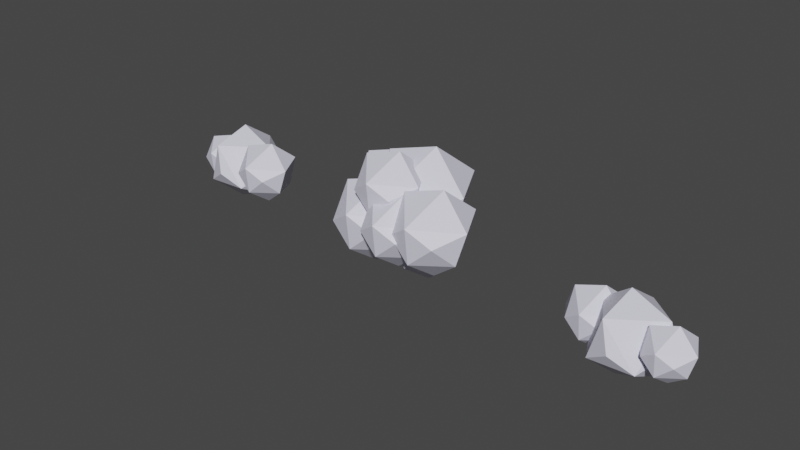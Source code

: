 # Source: cloud_1.blend  (saved by Blender 3.6.13; exported with 4.5.12 LTS)
import bpy
from mathutils import Matrix  # noqa: F401  (used for matrix-valued properties, if any)

bpy.ops.wm.read_factory_settings(use_empty=True)
scene = bpy.context.scene
scene.name = 'Scene'

# ---- collections
col_collection = bpy.data.collections.new('Collection'); scene.collection.children.link(col_collection)

# ---- materials (node trees are filled in below, after node groups)
mat_cloud = bpy.data.materials.new('cloud')
mat_cloud.use_transparent_shadow = False

# ---- material node trees
mat_cloud.use_nodes = True; mat_cloud.node_tree.nodes.clear()
_N = mat_cloud.node_tree.nodes; _L = mat_cloud.node_tree.links
n0 = _N.new('ShaderNodeBsdfPrincipled'); n0.name = 'Principled BSDF'; n0.location = (10, 300)
n0.distribution = 'GGX'
n0.subsurface_method = 'RANDOM_WALK_SKIN'
n0.inputs[0].default_value = (0.7667, 0.7587, 0.9042, 1.0)
n0.inputs[3].default_value = 1.45
n0.inputs[27].default_value = (0.0, 0.0, 0.0, 1.0)
n0.inputs[28].default_value = 1.0
n1 = _N.new('ShaderNodeOutputMaterial'); n1.name = 'Material Output'; n1.location = (300, 300)
_L.new(n0.outputs[0], n1.inputs[0])
n1.is_active_output = True

# ---- world
world_world = bpy.data.worlds.new('World'); scene.world = world_world
world_world.use_nodes = True; world_world.node_tree.nodes.clear()
_N = world_world.node_tree.nodes; _L = world_world.node_tree.links
n0 = _N.new('ShaderNodeOutputWorld'); n0.name = 'World Output'; n0.location = (300, 300)
n1 = _N.new('ShaderNodeBackground'); n1.name = 'Background'; n1.location = (10, 300)
n1.inputs[0].default_value = (0.05088, 0.05088, 0.05088, 1.0)
_L.new(n1.outputs[0], n0.inputs[0])
n0.is_active_output = True
world_world.color = (0.05088, 0.05088, 0.05088)
world_world.use_sun_shadow = False
world_world.sun_shadow_jitter_overblur = 0.0

# ---- meshes
me_icosphere_006 = bpy.data.meshes.new('Icosphere.006')
me_icosphere_006.from_pydata([(0.2647, 0.806, -0.7003), (-0.01569, -0.9849, 0.3894), (-0.5975, 0.8334, 0.323), (0.577, 0.799, 0.3881), (1.048, -0.157, 0.2956), (0.1505, -0.1411, -1.056), (-0.003618, -0.8923, -0.5238), (0.8475, -0.2792, -0.5238), (-0.8624, -0.04104, -0.6685), (0.5878, -0.809, 0.0), (-0.5878, -0.809, 0.0), (-1.044, 7.493e-09, -0.05359), (0.0, 1.0, 0.0), (0.2506, 0.04526, 1.033), (-0.6889, -0.1655, 0.8031), (-1.64, 1.024, -1.044), (-1.921, -0.7692, 0.04673), (-2.504, 1.051, -0.01977), (-1.328, 1.017, 0.04543), (-0.8565, 0.05961, -0.04722), (-1.755, 0.07557, -1.401), (-1.909, -0.6765, -0.8675), (-1.057, -0.06271, -0.8675), (-2.769, 0.1757, -1.012), (-1.317, -0.5932, -0.3432), (-2.494, -0.5932, -0.3432), (-2.951, 0.2168, -0.3968), (-1.905, 1.218, -0.3432), (-1.655, 0.2621, 0.6915), (-2.595, 0.05108, 0.4609), (-0.6788, 1.916, -0.643), (-1.025, -0.2962, 0.7033), (-1.744, 1.95, 0.6213), (-0.2929, 1.908, 0.7017), (0.2888, 0.7267, 0.5874), (-0.8198, 0.7464, -1.083), (-1.01, -0.1818, -0.4249), (0.04127, 0.5757, -0.4249), (-2.071, 0.8699, -0.6037), (-0.2796, -0.07888, 0.2222), (-1.732, -0.07888, 0.2222), (-2.295, 0.9206, 0.156), (-1.006, 2.156, 0.2222), (-0.6962, 0.9765, 1.499), (-1.857, 0.7161, 1.214), (-0.6383, 0.5114, -0.7381), (-0.8819, -1.045, 0.2087), (-1.387, 0.5352, 0.151), (-0.3669, 0.5053, 0.2076), (0.04213, -0.3253, 0.1272), (-0.7375, -0.3114, -1.047), (-0.8714, -0.9642, -0.5848), (-0.1319, -0.4314, -0.5848), (-1.618, -0.2245, -0.7105), (-0.3576, -0.8918, -0.1297), (-1.379, -0.8918, -0.1297), (-1.775, -0.1889, -0.1762), (-0.8683, 0.68, -0.1297), (-0.6505, -0.1496, 0.7683), (-1.467, -0.3327, 0.5681), (-1.153, 0.9014, -0.008712), (-1.397, -0.6546, 0.9381), (-1.902, 0.9253, 0.8804), (-0.8817, 0.8953, 0.937), (-0.4726, 0.06474, 0.8566), (-1.252, 0.07859, -0.318), (-1.386, -0.5741, 0.1446), (-0.6467, -0.04142, 0.1446), (-2.132, 0.1655, 0.01892), (-0.8723, -0.5018, 0.5997), (-1.894, -0.5018, 0.5997), (-2.29, 0.2011, 0.5532), (-1.383, 1.07, 0.5997), (-1.165, 0.2405, 1.498), (-1.982, 0.05734, 1.298), (-0.4806, 1.539, -1.384), (-0.7525, -0.1981, -0.3272), (-1.317, 1.565, -0.3916), (-0.1777, 1.532, -0.3284), (0.2789, 0.6048, -0.4182), (-0.5913, 0.6203, -1.729), (-0.7408, -0.1083, -1.213), (0.08461, 0.4863, -1.213), (-1.574, 0.7172, -1.353), (-0.1673, -0.02751, -0.7048), (-1.307, -0.02751, -0.7048), (-1.75, 0.757, -0.7568), (-0.7373, 1.727, -0.7048), (-0.4942, 0.8009, 0.2974), (-1.405, 0.5965, 0.074), (-1.986, 2.171, -0.7921), (-2.266, 0.3805, 0.2976), (-2.848, 2.199, 0.2312), (-1.673, 2.164, 0.2963), (-1.202, 1.208, 0.2038), (-2.1, 1.224, -1.148), (-2.254, 0.4731, -0.6156), (-1.403, 1.086, -0.6156), (-3.113, 1.324, -0.7603), (-1.662, 0.5563, -0.09181), (-2.838, 0.5563, -0.09181), (-3.294, 1.365, -0.1454), (-2.25, 2.365, -0.09181), (-2.0, 1.411, 0.9417), (-2.939, 1.2, 0.7113)], [], [(5, 8, 0), (0, 8, 2), (7, 4, 9), (6, 1, 10), (0, 2, 12), (0, 3, 4), (1, 4, 13), (3, 2, 13), (4, 3, 13), (13, 2, 14), (14, 1, 13), (12, 2, 3), (11, 14, 2), (10, 1, 14), (9, 4, 1), (3, 0, 12), (2, 8, 11), (11, 10, 14), (11, 8, 10), (8, 6, 10), (1, 6, 9), (6, 7, 9), (7, 0, 4), (5, 6, 8), (7, 5, 0), (5, 7, 6), (20, 23, 15), (15, 23, 17), (22, 19, 24), (21, 16, 25), (15, 17, 27), (15, 18, 19), (16, 19, 28), (18, 17, 28), (19, 18, 28), (28, 17, 29), (29, 16, 28), (27, 17, 18), (26, 29, 17), (25, 16, 29), (24, 19, 16), (18, 15, 27), (17, 23, 26), (26, 25, 29), (26, 23, 25), (23, 21, 25), (16, 21, 24), (21, 22, 24), (22, 15, 19), (20, 21, 23), (22, 20, 15), (20, 22, 21), (35, 38, 30), (30, 38, 32), (37, 34, 39), (36, 31, 40), (30, 32, 42), (30, 33, 34), (31, 34, 43), (33, 32, 43), (34, 33, 43), (43, 32, 44), (44, 31, 43), (42, 32, 33), (41, 44, 32), (40, 31, 44), (39, 34, 31), (33, 30, 42), (32, 38, 41), (41, 40, 44), (41, 38, 40), (38, 36, 40), (31, 36, 39), (36, 37, 39), (37, 30, 34), (35, 36, 38), (37, 35, 30), (35, 37, 36), (50, 53, 45), (45, 53, 47), (52, 49, 54), (51, 46, 55), (45, 47, 57), (45, 48, 49), (46, 49, 58), (48, 47, 58), (49, 48, 58), (58, 47, 59), (59, 46, 58), (57, 47, 48), (56, 59, 47), (55, 46, 59), (54, 49, 46), (48, 45, 57), (47, 53, 56), (56, 55, 59), (56, 53, 55), (53, 51, 55), (46, 51, 54), (51, 52, 54), (52, 45, 49), (50, 51, 53), (52, 50, 45), (50, 52, 51), (65, 68, 60), (60, 68, 62), (67, 64, 69), (66, 61, 70), (60, 62, 72), (60, 63, 64), (61, 64, 73), (63, 62, 73), (64, 63, 73), (73, 62, 74), (74, 61, 73), (72, 62, 63), (71, 74, 62), (70, 61, 74), (69, 64, 61), (63, 60, 72), (62, 68, 71), (71, 70, 74), (71, 68, 70), (68, 66, 70), (61, 66, 69), (66, 67, 69), (67, 60, 64), (65, 66, 68), (67, 65, 60), (65, 67, 66), (80, 83, 75), (75, 83, 77), (82, 79, 84), (81, 76, 85), (75, 77, 87), (75, 78, 79), (76, 79, 88), (78, 77, 88), (79, 78, 88), (88, 77, 89), (89, 76, 88), (87, 77, 78), (86, 89, 77), (85, 76, 89), (84, 79, 76), (78, 75, 87), (77, 83, 86), (86, 85, 89), (86, 83, 85), (83, 81, 85), (76, 81, 84), (81, 82, 84), (82, 75, 79), (80, 81, 83), (82, 80, 75), (80, 82, 81), (95, 98, 90), (90, 98, 92), (97, 94, 99), (96, 91, 100), (90, 92, 102), (90, 93, 94), (91, 94, 103), (93, 92, 103), (94, 93, 103), (103, 92, 104), (104, 91, 103), (102, 92, 93), (101, 104, 92), (100, 91, 104), (99, 94, 91), (93, 90, 102), (92, 98, 101), (101, 100, 104), (101, 98, 100), (98, 96, 100), (91, 96, 99), (96, 97, 99), (97, 90, 94), (95, 96, 98), (97, 95, 90), (95, 97, 96)])
_uv = me_icosphere_006.uv_layers.new(name='UVMap')
_uv.uv.foreach_set('vector', [0.7273, 0.0, 0.8134, 0.1399, 0.5607, 0.1424, 0.5607, 0.1424, 0.8134, 0.1399, 0.6815, 0.282, 0.3188, 0.1575, 0.3421, 0.273, 0.2273, 0.2362, 0.137, 0.1575, 0.1359, 0.2928, 0.04546, 0.2362, 0.5607, 0.1424, 0.6815, 0.282, 0.5909, 0.2362, 0.5433, 0.1424, 0.4996, 0.2926, 0.3421, 0.273, 0.1359, 0.2928, 0.3421, 0.273, 0.2724, 0.4361, 0.4996, 0.2926, 0.6815, 0.282, 0.6133, 0.4325, 0.3421, 0.273, 0.4996, 0.2926, 0.4573, 0.421, 0.6133, 0.4325, 0.6815, 0.282, 0.6818, 0.3937, 0.02232, 0.3536, 0.1359, 0.2928, 0.1016, 0.4539, 0.5909, 0.2362, 0.6815, 0.282, 0.4996, 0.2926, 0.8182, 0.2362, 0.841, 0.3536, 0.6815, 0.282, 0.04546, 0.2362, 0.1359, 0.2928, 0.02232, 0.3536, 0.2273, 0.2362, 0.3421, 0.273, 0.1359, 0.2928, 0.4996, 0.2926, 0.5433, 0.1424, 0.5909, 0.2362, 0.6815, 0.282, 0.8134, 0.1399, 0.8182, 0.2362, 0.8182, 0.2362, 0.9545, 0.2362, 0.841, 0.3536, 0.8182, 0.2362, 0.864, 0.1224, 0.9545, 0.2362, 0.864, 0.1224, 1.0, 0.1575, 0.9545, 0.2362, 0.1359, 0.2928, 0.137, 0.1575, 0.2273, 0.2362, 0.137, 0.1575, 0.3188, 0.1575, 0.2273, 0.2362, 0.3188, 0.1575, 0.5433, 0.1424, 0.3421, 0.273, 0.9321, 0.0399, 1.0, 0.1575, 0.864, 0.1224, 0.3188, 0.1575, 0.3636, 0.07873, 0.5433, 0.1424, 0.1906, 0.05795, 0.3188, 0.1575, 0.137, 0.1575, 0.7273, 0.0, 0.8134, 0.1399, 0.5607, 0.1424, 0.5607, 0.1424, 0.8134, 0.1399, 0.6815, 0.282, 0.3188, 0.1575, 0.3421, 0.273, 0.2273, 0.2362, 0.137, 0.1575, 0.1359, 0.2928, 0.04546, 0.2362, 0.5607, 0.1424, 0.6815, 0.282, 0.5909, 0.2362, 0.5433, 0.1424, 0.4996, 0.2926, 0.3421, 0.273, 0.1359, 0.2928, 0.3421, 0.273, 0.2724, 0.4361, 0.4996, 0.2926, 0.6815, 0.282, 0.6133, 0.4325, 0.3421, 0.273, 0.4996, 0.2926, 0.4573, 0.421, 0.6133, 0.4325, 0.6815, 0.282, 0.6818, 0.3937, 0.02232, 0.3536, 0.1359, 0.2928, 0.1016, 0.4539, 0.5909, 0.2362, 0.6815, 0.282, 0.4996, 0.2926, 0.8182, 0.2362, 0.841, 0.3536, 0.6815, 0.282, 0.04546, 0.2362, 0.1359, 0.2928, 0.02232, 0.3536, 0.2273, 0.2362, 0.3421, 0.273, 0.1359, 0.2928, 0.4996, 0.2926, 0.5433, 0.1424, 0.5909, 0.2362, 0.6815, 0.282, 0.8134, 0.1399, 0.8182, 0.2362, 0.8182, 0.2362, 0.9545, 0.2362, 0.841, 0.3536, 0.8182, 0.2362, 0.864, 0.1224, 0.9545, 0.2362, 0.864, 0.1224, 1.0, 0.1575, 0.9545, 0.2362, 0.1359, 0.2928, 0.137, 0.1575, 0.2273, 0.2362, 0.137, 0.1575, 0.3188, 0.1575, 0.2273, 0.2362, 0.3188, 0.1575, 0.5433, 0.1424, 0.3421, 0.273, 0.9321, 0.0399, 1.0, 0.1575, 0.864, 0.1224, 0.3188, 0.1575, 0.3636, 0.07873, 0.5433, 0.1424, 0.1906, 0.05795, 0.3188, 0.1575, 0.137, 0.1575, 0.7273, 0.0, 0.8134, 0.1399, 0.5607, 0.1424, 0.5607, 0.1424, 0.8134, 0.1399, 0.6815, 0.282, 0.3188, 0.1575, 0.3421, 0.273, 0.2273, 0.2362, 0.137, 0.1575, 0.1359, 0.2928, 0.04546, 0.2362, 0.5607, 0.1424, 0.6815, 0.282, 0.5909, 0.2362, 0.5433, 0.1424, 0.4996, 0.2926, 0.3421, 0.273, 0.1359, 0.2928, 0.3421, 0.273, 0.2724, 0.4361, 0.4996, 0.2926, 0.6815, 0.282, 0.6133, 0.4325, 0.3421, 0.273, 0.4996, 0.2926, 0.4573, 0.421, 0.6133, 0.4325, 0.6815, 0.282, 0.6818, 0.3937, 0.02232, 0.3536, 0.1359, 0.2928, 0.1016, 0.4539, 0.5909, 0.2362, 0.6815, 0.282, 0.4996, 0.2926, 0.8182, 0.2362, 0.841, 0.3536, 0.6815, 0.282, 0.04546, 0.2362, 0.1359, 0.2928, 0.02232, 0.3536, 0.2273, 0.2362, 0.3421, 0.273, 0.1359, 0.2928, 0.4996, 0.2926, 0.5433, 0.1424, 0.5909, 0.2362, 0.6815, 0.282, 0.8134, 0.1399, 0.8182, 0.2362, 0.8182, 0.2362, 0.9545, 0.2362, 0.841, 0.3536, 0.8182, 0.2362, 0.864, 0.1224, 0.9545, 0.2362, 0.864, 0.1224, 1.0, 0.1575, 0.9545, 0.2362, 0.1359, 0.2928, 0.137, 0.1575, 0.2273, 0.2362, 0.137, 0.1575, 0.3188, 0.1575, 0.2273, 0.2362, 0.3188, 0.1575, 0.5433, 0.1424, 0.3421, 0.273, 0.9321, 0.0399, 1.0, 0.1575, 0.864, 0.1224, 0.3188, 0.1575, 0.3636, 0.07873, 0.5433, 0.1424, 0.1906, 0.05795, 0.3188, 0.1575, 0.137, 0.1575, 0.7273, 0.0, 0.8134, 0.1399, 0.5607, 0.1424, 0.5607, 0.1424, 0.8134, 0.1399, 0.6815, 0.282, 0.3188, 0.1575, 0.3421, 0.273, 0.2273, 0.2362, 0.137, 0.1575, 0.1359, 0.2928, 0.04546, 0.2362, 0.5607, 0.1424, 0.6815, 0.282, 0.5909, 0.2362, 0.5433, 0.1424, 0.4996, 0.2926, 0.3421, 0.273, 0.1359, 0.2928, 0.3421, 0.273, 0.2724, 0.4361, 0.4996, 0.2926, 0.6815, 0.282, 0.6133, 0.4325, 0.3421, 0.273, 0.4996, 0.2926, 0.4573, 0.421, 0.6133, 0.4325, 0.6815, 0.282, 0.6818, 0.3937, 0.02232, 0.3536, 0.1359, 0.2928, 0.1016, 0.4539, 0.5909, 0.2362, 0.6815, 0.282, 0.4996, 0.2926, 0.8182, 0.2362, 0.841, 0.3536, 0.6815, 0.282, 0.04546, 0.2362, 0.1359, 0.2928, 0.02232, 0.3536, 0.2273, 0.2362, 0.3421, 0.273, 0.1359, 0.2928, 0.4996, 0.2926, 0.5433, 0.1424, 0.5909, 0.2362, 0.6815, 0.282, 0.8134, 0.1399, 0.8182, 0.2362, 0.8182, 0.2362, 0.9545, 0.2362, 0.841, 0.3536, 0.8182, 0.2362, 0.864, 0.1224, 0.9545, 0.2362, 0.864, 0.1224, 1.0, 0.1575, 0.9545, 0.2362, 0.1359, 0.2928, 0.137, 0.1575, 0.2273, 0.2362, 0.137, 0.1575, 0.3188, 0.1575, 0.2273, 0.2362, 0.3188, 0.1575, 0.5433, 0.1424, 0.3421, 0.273, 0.9321, 0.0399, 1.0, 0.1575, 0.864, 0.1224, 0.3188, 0.1575, 0.3636, 0.07873, 0.5433, 0.1424, 0.1906, 0.05795, 0.3188, 0.1575, 0.137, 0.1575, 0.7273, 0.0, 0.8134, 0.1399, 0.5607, 0.1424, 0.5607, 0.1424, 0.8134, 0.1399, 0.6815, 0.282, 0.3188, 0.1575, 0.3421, 0.273, 0.2273, 0.2362, 0.137, 0.1575, 0.1359, 0.2928, 0.04546, 0.2362, 0.5607, 0.1424, 0.6815, 0.282, 0.5909, 0.2362, 0.5433, 0.1424, 0.4996, 0.2926, 0.3421, 0.273, 0.1359, 0.2928, 0.3421, 0.273, 0.2724, 0.4361, 0.4996, 0.2926, 0.6815, 0.282, 0.6133, 0.4325, 0.3421, 0.273, 0.4996, 0.2926, 0.4573, 0.421, 0.6133, 0.4325, 0.6815, 0.282, 0.6818, 0.3937, 0.02232, 0.3536, 0.1359, 0.2928, 0.1016, 0.4539, 0.5909, 0.2362, 0.6815, 0.282, 0.4996, 0.2926, 0.8182, 0.2362, 0.841, 0.3536, 0.6815, 0.282, 0.04546, 0.2362, 0.1359, 0.2928, 0.02232, 0.3536, 0.2273, 0.2362, 0.3421, 0.273, 0.1359, 0.2928, 0.4996, 0.2926, 0.5433, 0.1424, 0.5909, 0.2362, 0.6815, 0.282, 0.8134, 0.1399, 0.8182, 0.2362, 0.8182, 0.2362, 0.9545, 0.2362, 0.841, 0.3536, 0.8182, 0.2362, 0.864, 0.1224, 0.9545, 0.2362, 0.864, 0.1224, 1.0, 0.1575, 0.9545, 0.2362, 0.1359, 0.2928, 0.137, 0.1575, 0.2273, 0.2362, 0.137, 0.1575, 0.3188, 0.1575, 0.2273, 0.2362, 0.3188, 0.1575, 0.5433, 0.1424, 0.3421, 0.273, 0.9321, 0.0399, 1.0, 0.1575, 0.864, 0.1224, 0.3188, 0.1575, 0.3636, 0.07873, 0.5433, 0.1424, 0.1906, 0.05795, 0.3188, 0.1575, 0.137, 0.1575, 0.7273, 0.0, 0.8134, 0.1399, 0.5607, 0.1424, 0.5607, 0.1424, 0.8134, 0.1399, 0.6815, 0.282, 0.3188, 0.1575, 0.3421, 0.273, 0.2273, 0.2362, 0.137, 0.1575, 0.1359, 0.2928, 0.04546, 0.2362, 0.5607, 0.1424, 0.6815, 0.282, 0.5909, 0.2362, 0.5433, 0.1424, 0.4996, 0.2926, 0.3421, 0.273, 0.1359, 0.2928, 0.3421, 0.273, 0.2724, 0.4361, 0.4996, 0.2926, 0.6815, 0.282, 0.6133, 0.4325, 0.3421, 0.273, 0.4996, 0.2926, 0.4573, 0.421, 0.6133, 0.4325, 0.6815, 0.282, 0.6818, 0.3937, 0.02232, 0.3536, 0.1359, 0.2928, 0.1016, 0.4539, 0.5909, 0.2362, 0.6815, 0.282, 0.4996, 0.2926, 0.8182, 0.2362, 0.841, 0.3536, 0.6815, 0.282, 0.04546, 0.2362, 0.1359, 0.2928, 0.02232, 0.3536, 0.2273, 0.2362, 0.3421, 0.273, 0.1359, 0.2928, 0.4996, 0.2926, 0.5433, 0.1424, 0.5909, 0.2362, 0.6815, 0.282, 0.8134, 0.1399, 0.8182, 0.2362, 0.8182, 0.2362, 0.9545, 0.2362, 0.841, 0.3536, 0.8182, 0.2362, 0.864, 0.1224, 0.9545, 0.2362, 0.864, 0.1224, 1.0, 0.1575, 0.9545, 0.2362, 0.1359, 0.2928, 0.137, 0.1575, 0.2273, 0.2362, 0.137, 0.1575, 0.3188, 0.1575, 0.2273, 0.2362, 0.3188, 0.1575, 0.5433, 0.1424, 0.3421, 0.273, 0.9321, 0.0399, 1.0, 0.1575, 0.864, 0.1224, 0.3188, 0.1575, 0.3636, 0.07873, 0.5433, 0.1424, 0.1906, 0.05795, 0.3188, 0.1575, 0.137, 0.1575, 0.7273, 0.0, 0.8134, 0.1399, 0.5607, 0.1424, 0.5607, 0.1424, 0.8134, 0.1399, 0.6815, 0.282, 0.3188, 0.1575, 0.3421, 0.273, 0.2273, 0.2362, 0.137, 0.1575, 0.1359, 0.2928, 0.04546, 0.2362, 0.5607, 0.1424, 0.6815, 0.282, 0.5909, 0.2362, 0.5433, 0.1424, 0.4996, 0.2926, 0.3421, 0.273, 0.1359, 0.2928, 0.3421, 0.273, 0.2724, 0.4361, 0.4996, 0.2926, 0.6815, 0.282, 0.6133, 0.4325, 0.3421, 0.273, 0.4996, 0.2926, 0.4573, 0.421, 0.6133, 0.4325, 0.6815, 0.282, 0.6818, 0.3937, 0.02232, 0.3536, 0.1359, 0.2928, 0.1016, 0.4539, 0.5909, 0.2362, 0.6815, 0.282, 0.4996, 0.2926, 0.8182, 0.2362, 0.841, 0.3536, 0.6815, 0.282, 0.04546, 0.2362, 0.1359, 0.2928, 0.02232, 0.3536, 0.2273, 0.2362, 0.3421, 0.273, 0.1359, 0.2928, 0.4996, 0.2926, 0.5433, 0.1424, 0.5909, 0.2362, 0.6815, 0.282, 0.8134, 0.1399, 0.8182, 0.2362, 0.8182, 0.2362, 0.9545, 0.2362, 0.841, 0.3536, 0.8182, 0.2362, 0.864, 0.1224, 0.9545, 0.2362, 0.864, 0.1224, 1.0, 0.1575, 0.9545, 0.2362, 0.1359, 0.2928, 0.137, 0.1575, 0.2273, 0.2362, 0.137, 0.1575, 0.3188, 0.1575, 0.2273, 0.2362, 0.3188, 0.1575, 0.5433, 0.1424, 0.3421, 0.273, 0.9321, 0.0399, 1.0, 0.1575, 0.864, 0.1224, 0.3188, 0.1575, 0.3636, 0.07873, 0.5433, 0.1424, 0.1906, 0.05795, 0.3188, 0.1575, 0.137, 0.1575])
me_icosphere_006.materials.append(mat_cloud)
me_icosphere_006.update()
me_icosphere_008 = bpy.data.meshes.new('Icosphere.008')
me_icosphere_008.from_pydata([(0.2647, 0.806, -0.7003), (-0.01569, -0.9849, 0.3894), (-0.5975, 0.8334, 0.323), (0.577, 0.799, 0.3881), (1.048, -0.157, 0.2956), (0.1505, -0.1411, -1.056), (-0.003618, -0.8923, -0.5238), (0.8475, -0.2792, -0.5238), (-0.8624, -0.04104, -0.6685), (0.5878, -0.809, 0.0), (-0.5878, -0.809, 0.0), (-1.044, 7.493e-09, -0.05359), (0.0, 1.0, 0.0), (0.2506, 0.04526, 1.033), (-0.6889, -0.1655, 0.8031), (-1.732, -0.647, 0.6562), (-1.375, 1.635, -0.7323), (-0.6336, -0.682, -0.6477), (-2.13, -0.6381, -0.7306), (-2.73, 0.5799, -0.6127), (-1.587, 0.5596, 1.11), (-1.39, 1.517, 0.4313), (-2.475, 0.7356, 0.4313), (-0.296, 0.4322, 0.6156), (-2.144, 1.411, -0.2361), (-0.6459, 1.411, -0.2361), (-0.06476, 0.3799, -0.1678), (-1.395, -0.8942, -0.2361), (-1.714, 0.3222, -1.553), (-0.517, 0.5908, -1.259), (-2.535, 1.284, -0.9477), (-2.755, -0.1214, -0.09228), (-3.211, 1.306, -0.1444), (-2.29, 1.279, -0.0933), (-1.92, 0.5285, -0.1659), (-2.624, 0.541, -1.227), (-2.745, -0.0487, -0.8091), (-2.077, 0.4326, -0.8091), (-3.419, 0.6195, -0.9227), (-2.281, 0.01667, -0.398), (-3.204, 0.01667, -0.398), (-3.562, 0.6517, -0.44), (-2.742, 1.437, -0.398), (-2.546, 0.6872, 0.4133), (-3.283, 0.5218, 0.2324)], [], [(5, 8, 0), (0, 8, 2), (7, 4, 9), (6, 1, 10), (0, 2, 12), (0, 3, 4), (1, 4, 13), (3, 2, 13), (4, 3, 13), (13, 2, 14), (14, 1, 13), (12, 2, 3), (11, 14, 2), (10, 1, 14), (9, 4, 1), (3, 0, 12), (2, 8, 11), (11, 10, 14), (11, 8, 10), (8, 6, 10), (1, 6, 9), (6, 7, 9), (7, 0, 4), (5, 6, 8), (7, 5, 0), (5, 7, 6), (20, 23, 15), (15, 23, 17), (22, 19, 24), (21, 16, 25), (15, 17, 27), (15, 18, 19), (16, 19, 28), (18, 17, 28), (19, 18, 28), (28, 17, 29), (29, 16, 28), (27, 17, 18), (26, 29, 17), (25, 16, 29), (24, 19, 16), (18, 15, 27), (17, 23, 26), (26, 25, 29), (26, 23, 25), (23, 21, 25), (16, 21, 24), (21, 22, 24), (22, 15, 19), (20, 21, 23), (22, 20, 15), (20, 22, 21), (35, 38, 30), (30, 38, 32), (37, 34, 39), (36, 31, 40), (30, 32, 42), (30, 33, 34), (31, 34, 43), (33, 32, 43), (34, 33, 43), (43, 32, 44), (44, 31, 43), (42, 32, 33), (41, 44, 32), (40, 31, 44), (39, 34, 31), (33, 30, 42), (32, 38, 41), (41, 40, 44), (41, 38, 40), (38, 36, 40), (31, 36, 39), (36, 37, 39), (37, 30, 34), (35, 36, 38), (37, 35, 30), (35, 37, 36)])
_uv = me_icosphere_008.uv_layers.new(name='UVMap')
_uv.uv.foreach_set('vector', [0.7273, 0.0, 0.8134, 0.1399, 0.5607, 0.1424, 0.5607, 0.1424, 0.8134, 0.1399, 0.6815, 0.282, 0.3188, 0.1575, 0.3421, 0.273, 0.2273, 0.2362, 0.137, 0.1575, 0.1359, 0.2928, 0.04546, 0.2362, 0.5607, 0.1424, 0.6815, 0.282, 0.5909, 0.2362, 0.5433, 0.1424, 0.4996, 0.2926, 0.3421, 0.273, 0.1359, 0.2928, 0.3421, 0.273, 0.2724, 0.4361, 0.4996, 0.2926, 0.6815, 0.282, 0.6133, 0.4325, 0.3421, 0.273, 0.4996, 0.2926, 0.4573, 0.421, 0.6133, 0.4325, 0.6815, 0.282, 0.6818, 0.3937, 0.02232, 0.3536, 0.1359, 0.2928, 0.1016, 0.4539, 0.5909, 0.2362, 0.6815, 0.282, 0.4996, 0.2926, 0.8182, 0.2362, 0.841, 0.3536, 0.6815, 0.282, 0.04546, 0.2362, 0.1359, 0.2928, 0.02232, 0.3536, 0.2273, 0.2362, 0.3421, 0.273, 0.1359, 0.2928, 0.4996, 0.2926, 0.5433, 0.1424, 0.5909, 0.2362, 0.6815, 0.282, 0.8134, 0.1399, 0.8182, 0.2362, 0.8182, 0.2362, 0.9545, 0.2362, 0.841, 0.3536, 0.8182, 0.2362, 0.864, 0.1224, 0.9545, 0.2362, 0.864, 0.1224, 1.0, 0.1575, 0.9545, 0.2362, 0.1359, 0.2928, 0.137, 0.1575, 0.2273, 0.2362, 0.137, 0.1575, 0.3188, 0.1575, 0.2273, 0.2362, 0.3188, 0.1575, 0.5433, 0.1424, 0.3421, 0.273, 0.9321, 0.0399, 1.0, 0.1575, 0.864, 0.1224, 0.3188, 0.1575, 0.3636, 0.07873, 0.5433, 0.1424, 0.1906, 0.05795, 0.3188, 0.1575, 0.137, 0.1575, 0.7273, 0.0, 0.8134, 0.1399, 0.5607, 0.1424, 0.5607, 0.1424, 0.8134, 0.1399, 0.6815, 0.282, 0.3188, 0.1575, 0.3421, 0.273, 0.2273, 0.2362, 0.137, 0.1575, 0.1359, 0.2928, 0.04546, 0.2362, 0.5607, 0.1424, 0.6815, 0.282, 0.5909, 0.2362, 0.5433, 0.1424, 0.4996, 0.2926, 0.3421, 0.273, 0.1359, 0.2928, 0.3421, 0.273, 0.2724, 0.4361, 0.4996, 0.2926, 0.6815, 0.282, 0.6133, 0.4325, 0.3421, 0.273, 0.4996, 0.2926, 0.4573, 0.421, 0.6133, 0.4325, 0.6815, 0.282, 0.6818, 0.3937, 0.02232, 0.3536, 0.1359, 0.2928, 0.1016, 0.4539, 0.5909, 0.2362, 0.6815, 0.282, 0.4996, 0.2926, 0.8182, 0.2362, 0.841, 0.3536, 0.6815, 0.282, 0.04546, 0.2362, 0.1359, 0.2928, 0.02232, 0.3536, 0.2273, 0.2362, 0.3421, 0.273, 0.1359, 0.2928, 0.4996, 0.2926, 0.5433, 0.1424, 0.5909, 0.2362, 0.6815, 0.282, 0.8134, 0.1399, 0.8182, 0.2362, 0.8182, 0.2362, 0.9545, 0.2362, 0.841, 0.3536, 0.8182, 0.2362, 0.864, 0.1224, 0.9545, 0.2362, 0.864, 0.1224, 1.0, 0.1575, 0.9545, 0.2362, 0.1359, 0.2928, 0.137, 0.1575, 0.2273, 0.2362, 0.137, 0.1575, 0.3188, 0.1575, 0.2273, 0.2362, 0.3188, 0.1575, 0.5433, 0.1424, 0.3421, 0.273, 0.9321, 0.0399, 1.0, 0.1575, 0.864, 0.1224, 0.3188, 0.1575, 0.3636, 0.07873, 0.5433, 0.1424, 0.1906, 0.05795, 0.3188, 0.1575, 0.137, 0.1575, 0.7273, 0.0, 0.8134, 0.1399, 0.5607, 0.1424, 0.5607, 0.1424, 0.8134, 0.1399, 0.6815, 0.282, 0.3188, 0.1575, 0.3421, 0.273, 0.2273, 0.2362, 0.137, 0.1575, 0.1359, 0.2928, 0.04546, 0.2362, 0.5607, 0.1424, 0.6815, 0.282, 0.5909, 0.2362, 0.5433, 0.1424, 0.4996, 0.2926, 0.3421, 0.273, 0.1359, 0.2928, 0.3421, 0.273, 0.2724, 0.4361, 0.4996, 0.2926, 0.6815, 0.282, 0.6133, 0.4325, 0.3421, 0.273, 0.4996, 0.2926, 0.4573, 0.421, 0.6133, 0.4325, 0.6815, 0.282, 0.6818, 0.3937, 0.02232, 0.3536, 0.1359, 0.2928, 0.1016, 0.4539, 0.5909, 0.2362, 0.6815, 0.282, 0.4996, 0.2926, 0.8182, 0.2362, 0.841, 0.3536, 0.6815, 0.282, 0.04546, 0.2362, 0.1359, 0.2928, 0.02232, 0.3536, 0.2273, 0.2362, 0.3421, 0.273, 0.1359, 0.2928, 0.4996, 0.2926, 0.5433, 0.1424, 0.5909, 0.2362, 0.6815, 0.282, 0.8134, 0.1399, 0.8182, 0.2362, 0.8182, 0.2362, 0.9545, 0.2362, 0.841, 0.3536, 0.8182, 0.2362, 0.864, 0.1224, 0.9545, 0.2362, 0.864, 0.1224, 1.0, 0.1575, 0.9545, 0.2362, 0.1359, 0.2928, 0.137, 0.1575, 0.2273, 0.2362, 0.137, 0.1575, 0.3188, 0.1575, 0.2273, 0.2362, 0.3188, 0.1575, 0.5433, 0.1424, 0.3421, 0.273, 0.9321, 0.0399, 1.0, 0.1575, 0.864, 0.1224, 0.3188, 0.1575, 0.3636, 0.07873, 0.5433, 0.1424, 0.1906, 0.05795, 0.3188, 0.1575, 0.137, 0.1575])
me_icosphere_008.materials.append(mat_cloud)
me_icosphere_008.update()
me_icosphere_013 = bpy.data.meshes.new('Icosphere.013')
me_icosphere_013.from_pydata([(0.2647, 0.806, -0.7003), (-0.01569, -0.9849, 0.3894), (-0.5975, 0.8334, 0.323), (0.577, 0.799, 0.3881), (1.048, -0.157, 0.2956), (0.1505, -0.1411, -1.056), (-0.003618, -0.8923, -0.5238), (0.8475, -0.2792, -0.5238), (-0.8624, -0.04104, -0.6685), (0.5878, -0.809, 0.0), (-0.5878, -0.809, 0.0), (-1.044, 7.493e-09, -0.05359), (0.0, 1.0, 0.0), (0.2506, 0.04526, 1.033), (-0.6889, -0.1655, 0.8031), (3.027, -0.029, -0.4428), (2.779, -1.61, 0.5195), (2.265, -0.004756, 0.4608), (3.303, -0.03518, 0.5183), (3.718, -0.8793, 0.4366), (2.926, -0.8653, -0.7571), (2.79, -1.529, -0.287), (3.541, -0.9872, -0.287), (2.032, -0.7769, -0.4147), (3.312, -1.455, 0.1756), (2.274, -1.455, 0.1756), (1.871, -0.7407, 0.1282), (2.793, 0.1423, 0.1756), (3.014, -0.7007, 1.088), (2.185, -0.8869, 0.8847), (1.02, -1.476, 0.9088), (1.409, 1.008, -0.6025), (2.216, -1.514, -0.5103), (0.5871, -1.466, -0.6007), (-0.06581, -0.1401, -0.4723), (1.179, -0.1622, 1.402), (1.392, 0.8796, 0.664), (0.212, 0.02932, 0.664), (2.583, -0.3009, 0.8647), (0.5722, 0.7641, -0.06237), (2.202, 0.7641, -0.06237), (2.835, -0.3578, 0.01194), (1.387, -1.745, -0.06237), (1.04, -0.4206, -1.496), (2.343, -0.1283, -1.176)], [], [(5, 8, 0), (0, 8, 2), (7, 4, 9), (6, 1, 10), (0, 2, 12), (0, 3, 4), (1, 4, 13), (3, 2, 13), (4, 3, 13), (13, 2, 14), (14, 1, 13), (12, 2, 3), (11, 14, 2), (10, 1, 14), (9, 4, 1), (3, 0, 12), (2, 8, 11), (11, 10, 14), (11, 8, 10), (8, 6, 10), (1, 6, 9), (6, 7, 9), (7, 0, 4), (5, 6, 8), (7, 5, 0), (5, 7, 6), (20, 23, 15), (15, 23, 17), (22, 19, 24), (21, 16, 25), (15, 17, 27), (15, 18, 19), (16, 19, 28), (18, 17, 28), (19, 18, 28), (28, 17, 29), (29, 16, 28), (27, 17, 18), (26, 29, 17), (25, 16, 29), (24, 19, 16), (18, 15, 27), (17, 23, 26), (26, 25, 29), (26, 23, 25), (23, 21, 25), (16, 21, 24), (21, 22, 24), (22, 15, 19), (20, 21, 23), (22, 20, 15), (20, 22, 21), (35, 38, 30), (30, 38, 32), (37, 34, 39), (36, 31, 40), (30, 32, 42), (30, 33, 34), (31, 34, 43), (33, 32, 43), (34, 33, 43), (43, 32, 44), (44, 31, 43), (42, 32, 33), (41, 44, 32), (40, 31, 44), (39, 34, 31), (33, 30, 42), (32, 38, 41), (41, 40, 44), (41, 38, 40), (38, 36, 40), (31, 36, 39), (36, 37, 39), (37, 30, 34), (35, 36, 38), (37, 35, 30), (35, 37, 36)])
_uv = me_icosphere_013.uv_layers.new(name='UVMap')
_uv.uv.foreach_set('vector', [0.7273, 0.0, 0.8134, 0.1399, 0.5607, 0.1424, 0.5607, 0.1424, 0.8134, 0.1399, 0.6815, 0.282, 0.3188, 0.1575, 0.3421, 0.273, 0.2273, 0.2362, 0.137, 0.1575, 0.1359, 0.2928, 0.04546, 0.2362, 0.5607, 0.1424, 0.6815, 0.282, 0.5909, 0.2362, 0.5433, 0.1424, 0.4996, 0.2926, 0.3421, 0.273, 0.1359, 0.2928, 0.3421, 0.273, 0.2724, 0.4361, 0.4996, 0.2926, 0.6815, 0.282, 0.6133, 0.4325, 0.3421, 0.273, 0.4996, 0.2926, 0.4573, 0.421, 0.6133, 0.4325, 0.6815, 0.282, 0.6818, 0.3937, 0.02232, 0.3536, 0.1359, 0.2928, 0.1016, 0.4539, 0.5909, 0.2362, 0.6815, 0.282, 0.4996, 0.2926, 0.8182, 0.2362, 0.841, 0.3536, 0.6815, 0.282, 0.04546, 0.2362, 0.1359, 0.2928, 0.02232, 0.3536, 0.2273, 0.2362, 0.3421, 0.273, 0.1359, 0.2928, 0.4996, 0.2926, 0.5433, 0.1424, 0.5909, 0.2362, 0.6815, 0.282, 0.8134, 0.1399, 0.8182, 0.2362, 0.8182, 0.2362, 0.9545, 0.2362, 0.841, 0.3536, 0.8182, 0.2362, 0.864, 0.1224, 0.9545, 0.2362, 0.864, 0.1224, 1.0, 0.1575, 0.9545, 0.2362, 0.1359, 0.2928, 0.137, 0.1575, 0.2273, 0.2362, 0.137, 0.1575, 0.3188, 0.1575, 0.2273, 0.2362, 0.3188, 0.1575, 0.5433, 0.1424, 0.3421, 0.273, 0.9321, 0.0399, 1.0, 0.1575, 0.864, 0.1224, 0.3188, 0.1575, 0.3636, 0.07873, 0.5433, 0.1424, 0.1906, 0.05795, 0.3188, 0.1575, 0.137, 0.1575, 0.7273, 0.0, 0.8134, 0.1399, 0.5607, 0.1424, 0.5607, 0.1424, 0.8134, 0.1399, 0.6815, 0.282, 0.3188, 0.1575, 0.3421, 0.273, 0.2273, 0.2362, 0.137, 0.1575, 0.1359, 0.2928, 0.04546, 0.2362, 0.5607, 0.1424, 0.6815, 0.282, 0.5909, 0.2362, 0.5433, 0.1424, 0.4996, 0.2926, 0.3421, 0.273, 0.1359, 0.2928, 0.3421, 0.273, 0.2724, 0.4361, 0.4996, 0.2926, 0.6815, 0.282, 0.6133, 0.4325, 0.3421, 0.273, 0.4996, 0.2926, 0.4573, 0.421, 0.6133, 0.4325, 0.6815, 0.282, 0.6818, 0.3937, 0.02232, 0.3536, 0.1359, 0.2928, 0.1016, 0.4539, 0.5909, 0.2362, 0.6815, 0.282, 0.4996, 0.2926, 0.8182, 0.2362, 0.841, 0.3536, 0.6815, 0.282, 0.04546, 0.2362, 0.1359, 0.2928, 0.02232, 0.3536, 0.2273, 0.2362, 0.3421, 0.273, 0.1359, 0.2928, 0.4996, 0.2926, 0.5433, 0.1424, 0.5909, 0.2362, 0.6815, 0.282, 0.8134, 0.1399, 0.8182, 0.2362, 0.8182, 0.2362, 0.9545, 0.2362, 0.841, 0.3536, 0.8182, 0.2362, 0.864, 0.1224, 0.9545, 0.2362, 0.864, 0.1224, 1.0, 0.1575, 0.9545, 0.2362, 0.1359, 0.2928, 0.137, 0.1575, 0.2273, 0.2362, 0.137, 0.1575, 0.3188, 0.1575, 0.2273, 0.2362, 0.3188, 0.1575, 0.5433, 0.1424, 0.3421, 0.273, 0.9321, 0.0399, 1.0, 0.1575, 0.864, 0.1224, 0.3188, 0.1575, 0.3636, 0.07873, 0.5433, 0.1424, 0.1906, 0.05795, 0.3188, 0.1575, 0.137, 0.1575, 0.7273, 0.0, 0.8134, 0.1399, 0.5607, 0.1424, 0.5607, 0.1424, 0.8134, 0.1399, 0.6815, 0.282, 0.3188, 0.1575, 0.3421, 0.273, 0.2273, 0.2362, 0.137, 0.1575, 0.1359, 0.2928, 0.04546, 0.2362, 0.5607, 0.1424, 0.6815, 0.282, 0.5909, 0.2362, 0.5433, 0.1424, 0.4996, 0.2926, 0.3421, 0.273, 0.1359, 0.2928, 0.3421, 0.273, 0.2724, 0.4361, 0.4996, 0.2926, 0.6815, 0.282, 0.6133, 0.4325, 0.3421, 0.273, 0.4996, 0.2926, 0.4573, 0.421, 0.6133, 0.4325, 0.6815, 0.282, 0.6818, 0.3937, 0.02232, 0.3536, 0.1359, 0.2928, 0.1016, 0.4539, 0.5909, 0.2362, 0.6815, 0.282, 0.4996, 0.2926, 0.8182, 0.2362, 0.841, 0.3536, 0.6815, 0.282, 0.04546, 0.2362, 0.1359, 0.2928, 0.02232, 0.3536, 0.2273, 0.2362, 0.3421, 0.273, 0.1359, 0.2928, 0.4996, 0.2926, 0.5433, 0.1424, 0.5909, 0.2362, 0.6815, 0.282, 0.8134, 0.1399, 0.8182, 0.2362, 0.8182, 0.2362, 0.9545, 0.2362, 0.841, 0.3536, 0.8182, 0.2362, 0.864, 0.1224, 0.9545, 0.2362, 0.864, 0.1224, 1.0, 0.1575, 0.9545, 0.2362, 0.1359, 0.2928, 0.137, 0.1575, 0.2273, 0.2362, 0.137, 0.1575, 0.3188, 0.1575, 0.2273, 0.2362, 0.3188, 0.1575, 0.5433, 0.1424, 0.3421, 0.273, 0.9321, 0.0399, 1.0, 0.1575, 0.864, 0.1224, 0.3188, 0.1575, 0.3636, 0.07873, 0.5433, 0.1424, 0.1906, 0.05795, 0.3188, 0.1575, 0.137, 0.1575])
me_icosphere_013.materials.append(mat_cloud)
me_icosphere_013.update()

# ---- objects
ob_icosphere_006 = bpy.data.objects.new('Icosphere.006', me_icosphere_006)
ob_icosphere_004 = bpy.data.objects.new('Icosphere.004', me_icosphere_008)
ob_icosphere_012 = bpy.data.objects.new('Icosphere.012', me_icosphere_013)

# ---- transforms, parenting, visibility, modifiers, constraints
ob_icosphere_006.location = (1.553, -0.1767, 0.2796)
ob_icosphere_006.scale = (0.8149, 0.8149, 0.8149)
ob_icosphere_004.location = (-3.981, 0.9715, -0.5349)
ob_icosphere_004.scale = (0.6389, 0.6389, 0.6389)
ob_icosphere_012.location = (3.83, 1.973, -1.603)
ob_icosphere_012.scale = (0.634, 0.634, 0.634)

# ---- collection membership
col_collection.objects.link(ob_icosphere_006)
col_collection.objects.link(ob_icosphere_004)
col_collection.objects.link(ob_icosphere_012)

# ---- scene / render settings (as saved in the file)
scene.frame_start = 1; scene.frame_end = 250; scene.frame_set(1)
scene.render.engine = 'BLENDER_EEVEE_NEXT'
scene.cycles.sampling_pattern = 'TABULATED_SOBOL'
scene.view_settings.view_transform = 'Filmic'
bpy.context.view_layer.update()

# ---- added for rendering (the .blend has no active camera and no usable light): camera, sun
cam_auto = bpy.data.cameras.new('AutoCamera')
cam_auto.lens = 50.0
cam_auto.sensor_width = 36.0
cam_auto.clip_end = 1000.0
ob_auto_camera = bpy.data.objects.new('AutoCamera', cam_auto)
scene.collection.objects.link(ob_auto_camera)
ob_auto_camera.location = (12.533, -14.2896, 9.5298)
ob_auto_camera.rotation_euler = (1.09748, -7.21219e-08, 0.694738)
scene.camera = ob_auto_camera
light_auto_sun = bpy.data.lights.new('AutoSun', 'SUN')
light_auto_sun.energy = 3.0
light_auto_sun.angle = 0.0523599
ob_auto_sun = bpy.data.objects.new('AutoSun', light_auto_sun)
scene.collection.objects.link(ob_auto_sun)
ob_auto_sun.rotation_euler = (0.872665, 0.174533, 0.523599)
bpy.context.view_layer.update()
